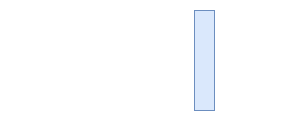

The diagram above was exported from draw.io. Its source (the exported page's mxGraphModel, read from the mxfile embedded in the PNG):
<mxGraphModel dx="2665" dy="474" grid="1" gridSize="10" guides="1" tooltips="1" connect="1" arrows="1" fold="1" page="1" pageScale="1" pageWidth="1100" pageHeight="850" background="#753910" math="0" shadow="0">
  <root>
    <mxCell id="0" />
    <mxCell id="1" parent="0" />
    <mxCell id="j4qmAN0a_CoU_7Bx8Q4G-57" value="1. Place a Bid on Property" style="text;html=1;align=center;verticalAlign=middle;resizable=0;points=[];autosize=1;strokeColor=none;fillColor=none;fontSize=12;fontColor=#FFFFFF;" vertex="1" parent="1">
      <mxGeometry x="-2044.2399999999998" y="260" width="160" height="30" as="geometry" />
    </mxCell>
    <mxCell id="j4qmAN0a_CoU_7Bx8Q4G-58" value="" style="endArrow=classic;html=1;rounded=0;fontSize=12;entryX=-0.012;entryY=0.144;entryDx=0;entryDy=0;entryPerimeter=0;strokeColor=#FFFFFF;" edge="1" parent="1" target="j4qmAN0a_CoU_7Bx8Q4G-62">
      <mxGeometry width="50" height="50" relative="1" as="geometry">
        <mxPoint x="-2060" y="285" as="sourcePoint" />
        <mxPoint x="-1870.1400000000003" y="285.05000000000007" as="targetPoint" />
      </mxGeometry>
    </mxCell>
    <mxCell id="j4qmAN0a_CoU_7Bx8Q4G-59" value="" style="curved=1;endArrow=classic;html=1;rounded=0;fontSize=8;exitX=1.014;exitY=0.267;exitDx=0;exitDy=0;exitPerimeter=0;entryX=1;entryY=0.75;entryDx=0;entryDy=0;strokeColor=#FFFFFF;" edge="1" parent="1" source="j4qmAN0a_CoU_7Bx8Q4G-62" target="j4qmAN0a_CoU_7Bx8Q4G-62">
      <mxGeometry width="50" height="50" relative="1" as="geometry">
        <mxPoint x="-1859.6799999999998" y="296.84000000000003" as="sourcePoint" />
        <mxPoint x="-1860" y="345" as="targetPoint" />
        <Array as="points">
          <mxPoint x="-1825.52" y="296.72" />
          <mxPoint x="-1825.52" y="344.72" />
        </Array>
      </mxGeometry>
    </mxCell>
    <mxCell id="j4qmAN0a_CoU_7Bx8Q4G-60" value="&lt;font style=&quot;font-size: 12px;&quot;&gt;2. Record Bid Info&lt;br&gt;&lt;/font&gt;" style="rounded=0;whiteSpace=wrap;html=1;fontSize=8;strokeColor=none;fillColor=none;fontColor=#FFFFFF;" vertex="1" parent="1">
      <mxGeometry x="-1820" y="305" width="54.48" height="30" as="geometry" />
    </mxCell>
    <mxCell id="j4qmAN0a_CoU_7Bx8Q4G-61" value="" style="endArrow=none;html=1;rounded=0;fontSize=12;endFill=0;startArrow=classic;startFill=1;dashed=1;strokeColor=#FFFFFF;" edge="1" parent="1">
      <mxGeometry width="50" height="50" relative="1" as="geometry">
        <mxPoint x="-2061.74" y="364.43000000000006" as="sourcePoint" />
        <mxPoint x="-1866.7399999999998" y="364.43000000000006" as="targetPoint" />
      </mxGeometry>
    </mxCell>
    <mxCell id="j4qmAN0a_CoU_7Bx8Q4G-62" value="" style="rounded=0;whiteSpace=wrap;html=1;fontSize=10;fillColor=#dae8fc;strokeColor=#6c8ebf;" vertex="1" parent="1">
      <mxGeometry x="-1875" y="270" width="20" height="100" as="geometry" />
    </mxCell>
  </root>
</mxGraphModel>